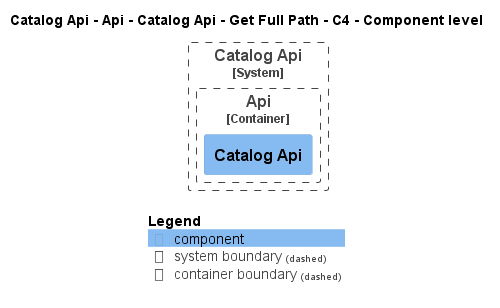

The diagram above was rendered by PlantUML. Its source (embedded in the PNG):
@startuml
!pragma layout smetana
!include ..\..\..\..\..\..\..\..\.c4s\C4_Component.puml

AddElementTag("state:new", $bgColor=green, $fontColor=#ffffff, $borderColor=green, $shadowing="False")
AddElementTag("state:changed", $bgColor=orange, $fontColor=#ffffff, $borderColor=orange, $shadowing="False")
AddElementTag("state:removed", $bgColor=red, $fontColor=#ffffff, $borderColor=red, $shadowing="False")

AddRelTag("state:new", $textColor=green, $lineColor=green)
AddRelTag("state:changed", $textColor=orange, $lineColor=orange)
AddRelTag("state:removed", $textColor=red, $lineColor=red)

SHOW_PERSON_PORTRAIT()
LAYOUT_TOP_DOWN()

skinparam linetype polyline

title Catalog Api - Api - Catalog Api - Get Full Path - C4 - Component level


System_Boundary(dotnet.eShop.Architecture.SoftwareSystems.CatalogApi, "Catalog Api") {
    
Container_Boundary(dotnet.eShop.Architecture.SoftwareSystems.CatalogApi.Containers.Api, "Api") {
    Component(dotnet.eShop.Architecture.SoftwareSystems.CatalogApi.Containers.Api.Components.CatalogApi, "Catalog Api", "", "")
}
}



SHOW_LEGEND()
@enduml